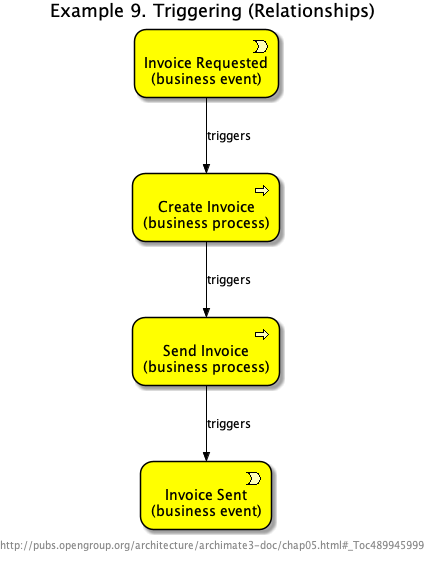

The diagram above was rendered by PlantUML. Its source (embedded in the PNG):
@startuml Ex_09_Triggering


skinparam defaultTextAlignment center
skinparam wrapWidth 400
skinparam maxMessageSize 150
skinparam StereotypeAlignment right

skinparam Arrow {
    Color #000000
    FontColor #000000
    FontSize 12
}
skinparam Folder<<grouping>> {
    Shadowing true
    StereotypeFontSize 0
    FontColor #444444
    BorderColor #444444
    BorderStyle dashed
}
skinparam Folder<<group>> {
    Shadowing true
    StereotypeFontSize 0
    FontColor #444444
    BackgroundColor lightgrey
}
skinparam rectangle<<boundary>> {
    Shadowing false
    StereotypeFontSize 0
    FontColor #444444
    BorderColor #444444
    BorderStyle dashed
}
skinparam node {
  StereotypeAlignment right
}
skinparam cloud {
  StereotypeAlignment right
}
skinparam frame {
  StereotypeAlignment right
}
skinparam archimate {
  StereotypeAlignment right
  RoundCorner<<strategy-capability>> 25
  RoundCorner<<strategy-course-of-action>> 25
  RoundCorner<<business-process>> 25
  RoundCorner<<business-function>> 25
  RoundCorner<<business-interaction>> 25
  RoundCorner<<business-event>> 25
  RoundCorner<<business-service>> 25
  RoundCorner<<application-function>> 25
  RoundCorner<<application-interaction>> 25
  RoundCorner<<application-process>> 25
  RoundCorner<<application-event>> 25
  RoundCorner<<application-service>> 25
  RoundCorner<<technology-function>> 25
  RoundCorner<<technology-process>> 25
  RoundCorner<<technology-interaction>> 25
  RoundCorner<<technology-event>> 25
  RoundCorner<<technology-infra-service>> 25
  RoundCorner<<implementation-workpackage>> 25
  RoundCorner<<implementation-event>> 25
  DiagonalCorner<<motivation-stakeholder>> 12
  DiagonalCorner<<motivation-driver>> 12
  DiagonalCorner<<motivation-assessment>> 12
  DiagonalCorner<<motivation-goal>> 12
  DiagonalCorner<<motivation-outcome>> 12
  DiagonalCorner<<motivation-principle>> 12
  DiagonalCorner<<motivation-requirement>> 12
  DiagonalCorner<<motivation-constraint>> 12
}
skinparam usecase {
  BorderColor #000000
}
























footer http://pubs.opengroup.org/architecture/archimate3-doc/chap05.html#_Toc489945999

title Example 9. Triggering (Relationships)

archimate #BUSINESS "Create Invoice\n(business process)" <<business-process>> as BP_7
archimate #BUSINESS "Send Invoice\n(business process)" <<business-process>> as BP_6
archimate #BUSINESS "Invoice Requested\n(business event)" <<business-event>> as BE_4
archimate #BUSINESS "Invoice Sent\n(business event)" <<business-event>> as BE_3
BE_4 -->> BP_7 : "triggers"
BP_6 -->> BE_3 : "triggers"
BP_7 -->> BP_6 : "triggers"
@enduml